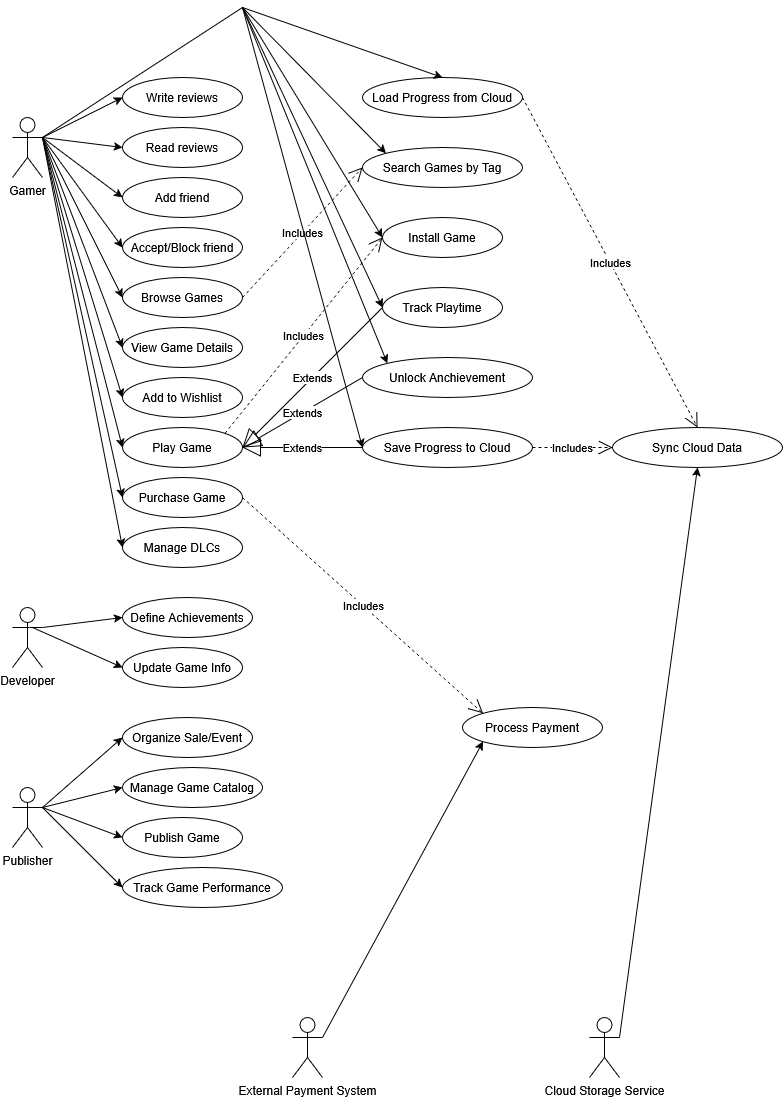

The diagram above was exported from draw.io. Its source (the exported page's mxGraphModel, read from the mxfile embedded in the PNG):
<mxGraphModel dx="946" dy="482" grid="1" gridSize="10" guides="1" tooltips="1" connect="1" arrows="1" fold="1" page="1" pageScale="1" pageWidth="827" pageHeight="1169" math="0" shadow="0">
  <root>
    <mxCell id="0" />
    <mxCell id="1" parent="0" />
    <mxCell id="VFYsyVMOEql_OoptQlIC-1" value="Gamer" style="shape=umlActor;verticalLabelPosition=bottom;verticalAlign=top;html=1;outlineConnect=0;" parent="1" vertex="1">
      <mxGeometry x="50" y="120" width="30" height="60" as="geometry" />
    </mxCell>
    <mxCell id="VFYsyVMOEql_OoptQlIC-3" value="Write reviews" style="ellipse;whiteSpace=wrap;html=1;" parent="1" vertex="1">
      <mxGeometry x="160" y="80" width="120" height="40" as="geometry" />
    </mxCell>
    <mxCell id="VFYsyVMOEql_OoptQlIC-4" value="Read reviews" style="ellipse;whiteSpace=wrap;html=1;" parent="1" vertex="1">
      <mxGeometry x="160" y="130" width="120" height="40" as="geometry" />
    </mxCell>
    <mxCell id="VFYsyVMOEql_OoptQlIC-5" value="Add friend" style="ellipse;whiteSpace=wrap;html=1;" parent="1" vertex="1">
      <mxGeometry x="160" y="180" width="120" height="40" as="geometry" />
    </mxCell>
    <mxCell id="VFYsyVMOEql_OoptQlIC-6" value="Accept/Block friend" style="ellipse;whiteSpace=wrap;html=1;" parent="1" vertex="1">
      <mxGeometry x="160" y="230" width="120" height="40" as="geometry" />
    </mxCell>
    <mxCell id="VFYsyVMOEql_OoptQlIC-7" value="Browse Games" style="ellipse;whiteSpace=wrap;html=1;" parent="1" vertex="1">
      <mxGeometry x="160" y="280" width="120" height="40" as="geometry" />
    </mxCell>
    <mxCell id="VFYsyVMOEql_OoptQlIC-8" value="View Game Details" style="ellipse;whiteSpace=wrap;html=1;" parent="1" vertex="1">
      <mxGeometry x="160" y="330" width="120" height="40" as="geometry" />
    </mxCell>
    <mxCell id="VFYsyVMOEql_OoptQlIC-9" value="Add to Wishlist" style="ellipse;whiteSpace=wrap;html=1;" parent="1" vertex="1">
      <mxGeometry x="160" y="380" width="120" height="40" as="geometry" />
    </mxCell>
    <mxCell id="VFYsyVMOEql_OoptQlIC-10" value="Play Game" style="ellipse;whiteSpace=wrap;html=1;" parent="1" vertex="1">
      <mxGeometry x="160" y="430" width="120" height="40" as="geometry" />
    </mxCell>
    <mxCell id="VFYsyVMOEql_OoptQlIC-11" value="Purchase Game" style="ellipse;whiteSpace=wrap;html=1;" parent="1" vertex="1">
      <mxGeometry x="160" y="480" width="120" height="40" as="geometry" />
    </mxCell>
    <mxCell id="VFYsyVMOEql_OoptQlIC-12" value="Manage DLCs" style="ellipse;whiteSpace=wrap;html=1;" parent="1" vertex="1">
      <mxGeometry x="160" y="530" width="120" height="40" as="geometry" />
    </mxCell>
    <mxCell id="VFYsyVMOEql_OoptQlIC-13" value="Load Progress from Cloud" style="ellipse;whiteSpace=wrap;html=1;" parent="1" vertex="1">
      <mxGeometry x="400" y="80" width="160" height="40" as="geometry" />
    </mxCell>
    <mxCell id="VFYsyVMOEql_OoptQlIC-14" value="Search Games by Tag" style="ellipse;whiteSpace=wrap;html=1;" parent="1" vertex="1">
      <mxGeometry x="400" y="150" width="160" height="40" as="geometry" />
    </mxCell>
    <mxCell id="VFYsyVMOEql_OoptQlIC-15" value="Install Game" style="ellipse;whiteSpace=wrap;html=1;" parent="1" vertex="1">
      <mxGeometry x="420" y="220" width="120" height="40" as="geometry" />
    </mxCell>
    <mxCell id="VFYsyVMOEql_OoptQlIC-16" value="Track Playtime" style="ellipse;whiteSpace=wrap;html=1;" parent="1" vertex="1">
      <mxGeometry x="420" y="290" width="120" height="40" as="geometry" />
    </mxCell>
    <mxCell id="VFYsyVMOEql_OoptQlIC-17" value="Unlock Anchievement" style="ellipse;whiteSpace=wrap;html=1;" parent="1" vertex="1">
      <mxGeometry x="400" y="360" width="170" height="40" as="geometry" />
    </mxCell>
    <mxCell id="VFYsyVMOEql_OoptQlIC-18" value="Save Progress to Cloud" style="ellipse;whiteSpace=wrap;html=1;" parent="1" vertex="1">
      <mxGeometry x="400" y="430" width="170" height="40" as="geometry" />
    </mxCell>
    <mxCell id="VFYsyVMOEql_OoptQlIC-19" value="Sync Cloud Data" style="ellipse;whiteSpace=wrap;html=1;" parent="1" vertex="1">
      <mxGeometry x="650" y="430" width="170" height="40" as="geometry" />
    </mxCell>
    <mxCell id="VFYsyVMOEql_OoptQlIC-21" value="Extends" style="endArrow=block;endSize=16;endFill=0;html=1;rounded=0;exitX=0;exitY=0.5;exitDx=0;exitDy=0;entryX=1;entryY=0.5;entryDx=0;entryDy=0;" parent="1" source="VFYsyVMOEql_OoptQlIC-18" target="VFYsyVMOEql_OoptQlIC-10" edge="1">
      <mxGeometry width="160" relative="1" as="geometry">
        <mxPoint x="160" y="740" as="sourcePoint" />
        <mxPoint x="320" y="740" as="targetPoint" />
      </mxGeometry>
    </mxCell>
    <mxCell id="VFYsyVMOEql_OoptQlIC-22" value="Includes" style="endArrow=open;endSize=12;dashed=1;html=1;rounded=0;exitX=1;exitY=0;exitDx=0;exitDy=0;entryX=0;entryY=0.5;entryDx=0;entryDy=0;" parent="1" source="VFYsyVMOEql_OoptQlIC-10" target="VFYsyVMOEql_OoptQlIC-15" edge="1">
      <mxGeometry width="160" relative="1" as="geometry">
        <mxPoint x="160" y="790" as="sourcePoint" />
        <mxPoint x="320" y="790" as="targetPoint" />
      </mxGeometry>
    </mxCell>
    <mxCell id="VFYsyVMOEql_OoptQlIC-23" value="Extends" style="endArrow=block;endSize=16;endFill=0;html=1;rounded=0;exitX=0;exitY=0.5;exitDx=0;exitDy=0;" parent="1" source="VFYsyVMOEql_OoptQlIC-17" edge="1">
      <mxGeometry width="160" relative="1" as="geometry">
        <mxPoint x="500" y="600" as="sourcePoint" />
        <mxPoint x="280" y="450" as="targetPoint" />
      </mxGeometry>
    </mxCell>
    <mxCell id="VFYsyVMOEql_OoptQlIC-24" value="Extends" style="endArrow=block;endSize=16;endFill=0;html=1;rounded=0;exitX=0;exitY=0.5;exitDx=0;exitDy=0;entryX=1;entryY=0.5;entryDx=0;entryDy=0;" parent="1" target="VFYsyVMOEql_OoptQlIC-10" edge="1">
      <mxGeometry width="160" relative="1" as="geometry">
        <mxPoint x="420" y="310" as="sourcePoint" />
        <mxPoint x="300" y="380" as="targetPoint" />
      </mxGeometry>
    </mxCell>
    <mxCell id="VFYsyVMOEql_OoptQlIC-25" value="Includes" style="endArrow=open;endSize=12;dashed=1;html=1;rounded=0;exitX=1;exitY=0.5;exitDx=0;exitDy=0;entryX=0.5;entryY=0;entryDx=0;entryDy=0;" parent="1" source="VFYsyVMOEql_OoptQlIC-13" target="VFYsyVMOEql_OoptQlIC-19" edge="1">
      <mxGeometry width="160" relative="1" as="geometry">
        <mxPoint x="380" y="496" as="sourcePoint" />
        <mxPoint x="538" y="300" as="targetPoint" />
      </mxGeometry>
    </mxCell>
    <mxCell id="VFYsyVMOEql_OoptQlIC-26" value="" style="endArrow=classic;html=1;rounded=0;exitX=1;exitY=0.3333333333333333;exitDx=0;exitDy=0;exitPerimeter=0;entryX=0;entryY=0.5;entryDx=0;entryDy=0;" parent="1" source="VFYsyVMOEql_OoptQlIC-1" target="VFYsyVMOEql_OoptQlIC-12" edge="1">
      <mxGeometry width="50" height="50" relative="1" as="geometry">
        <mxPoint x="500" y="430" as="sourcePoint" />
        <mxPoint x="550" y="380" as="targetPoint" />
      </mxGeometry>
    </mxCell>
    <mxCell id="VFYsyVMOEql_OoptQlIC-27" value="" style="endArrow=classic;html=1;rounded=0;exitX=1;exitY=0.3333333333333333;exitDx=0;exitDy=0;exitPerimeter=0;entryX=0;entryY=0.5;entryDx=0;entryDy=0;" parent="1" source="VFYsyVMOEql_OoptQlIC-1" target="VFYsyVMOEql_OoptQlIC-11" edge="1">
      <mxGeometry width="50" height="50" relative="1" as="geometry">
        <mxPoint x="190" y="210" as="sourcePoint" />
        <mxPoint x="270" y="600" as="targetPoint" />
      </mxGeometry>
    </mxCell>
    <mxCell id="VFYsyVMOEql_OoptQlIC-28" value="" style="endArrow=classic;html=1;rounded=0;exitX=1;exitY=0.3333333333333333;exitDx=0;exitDy=0;exitPerimeter=0;entryX=0;entryY=0.5;entryDx=0;entryDy=0;" parent="1" source="VFYsyVMOEql_OoptQlIC-1" target="VFYsyVMOEql_OoptQlIC-10" edge="1">
      <mxGeometry width="50" height="50" relative="1" as="geometry">
        <mxPoint x="110" y="240" as="sourcePoint" />
        <mxPoint x="190" y="580" as="targetPoint" />
      </mxGeometry>
    </mxCell>
    <mxCell id="VFYsyVMOEql_OoptQlIC-29" value="" style="endArrow=classic;html=1;rounded=0;exitX=1;exitY=0.3333333333333333;exitDx=0;exitDy=0;exitPerimeter=0;entryX=0;entryY=0.5;entryDx=0;entryDy=0;" parent="1" source="VFYsyVMOEql_OoptQlIC-1" target="VFYsyVMOEql_OoptQlIC-9" edge="1">
      <mxGeometry width="50" height="50" relative="1" as="geometry">
        <mxPoint x="340" y="600" as="sourcePoint" />
        <mxPoint x="420" y="890" as="targetPoint" />
      </mxGeometry>
    </mxCell>
    <mxCell id="VFYsyVMOEql_OoptQlIC-30" value="" style="endArrow=classic;html=1;rounded=0;exitX=1;exitY=0.3333333333333333;exitDx=0;exitDy=0;exitPerimeter=0;" parent="1" source="VFYsyVMOEql_OoptQlIC-1" edge="1">
      <mxGeometry width="50" height="50" relative="1" as="geometry">
        <mxPoint x="210" y="430" as="sourcePoint" />
        <mxPoint x="160" y="350" as="targetPoint" />
      </mxGeometry>
    </mxCell>
    <mxCell id="VFYsyVMOEql_OoptQlIC-31" value="" style="endArrow=classic;html=1;rounded=0;exitX=1;exitY=0.3333333333333333;exitDx=0;exitDy=0;exitPerimeter=0;entryX=0;entryY=0.5;entryDx=0;entryDy=0;" parent="1" source="VFYsyVMOEql_OoptQlIC-1" target="VFYsyVMOEql_OoptQlIC-7" edge="1">
      <mxGeometry width="50" height="50" relative="1" as="geometry">
        <mxPoint x="410" y="680" as="sourcePoint" />
        <mxPoint x="490" y="870" as="targetPoint" />
      </mxGeometry>
    </mxCell>
    <mxCell id="VFYsyVMOEql_OoptQlIC-32" value="" style="endArrow=classic;html=1;rounded=0;exitX=1;exitY=0.3333333333333333;exitDx=0;exitDy=0;exitPerimeter=0;entryX=0;entryY=0.5;entryDx=0;entryDy=0;" parent="1" source="VFYsyVMOEql_OoptQlIC-1" target="VFYsyVMOEql_OoptQlIC-6" edge="1">
      <mxGeometry width="50" height="50" relative="1" as="geometry">
        <mxPoint x="120" y="220" as="sourcePoint" />
        <mxPoint x="200" y="360" as="targetPoint" />
      </mxGeometry>
    </mxCell>
    <mxCell id="VFYsyVMOEql_OoptQlIC-33" value="" style="endArrow=classic;html=1;rounded=0;entryX=0;entryY=0.5;entryDx=0;entryDy=0;" parent="1" target="VFYsyVMOEql_OoptQlIC-5" edge="1">
      <mxGeometry width="50" height="50" relative="1" as="geometry">
        <mxPoint x="80" y="140" as="sourcePoint" />
        <mxPoint x="260" y="350" as="targetPoint" />
      </mxGeometry>
    </mxCell>
    <mxCell id="VFYsyVMOEql_OoptQlIC-34" value="" style="endArrow=classic;html=1;rounded=0;entryX=0;entryY=0.5;entryDx=0;entryDy=0;exitX=1;exitY=0.3333333333333333;exitDx=0;exitDy=0;exitPerimeter=0;" parent="1" source="VFYsyVMOEql_OoptQlIC-1" target="VFYsyVMOEql_OoptQlIC-4" edge="1">
      <mxGeometry width="50" height="50" relative="1" as="geometry">
        <mxPoint x="160" y="210" as="sourcePoint" />
        <mxPoint x="240" y="250" as="targetPoint" />
      </mxGeometry>
    </mxCell>
    <mxCell id="VFYsyVMOEql_OoptQlIC-35" value="" style="endArrow=classic;html=1;rounded=0;entryX=0;entryY=0.5;entryDx=0;entryDy=0;" parent="1" target="VFYsyVMOEql_OoptQlIC-3" edge="1">
      <mxGeometry width="50" height="50" relative="1" as="geometry">
        <mxPoint x="80" y="140" as="sourcePoint" />
        <mxPoint x="240" y="190" as="targetPoint" />
      </mxGeometry>
    </mxCell>
    <mxCell id="VFYsyVMOEql_OoptQlIC-36" value="Includes" style="endArrow=open;endSize=12;dashed=1;html=1;rounded=0;exitX=1;exitY=0.5;exitDx=0;exitDy=0;entryX=0;entryY=0.5;entryDx=0;entryDy=0;" parent="1" source="VFYsyVMOEql_OoptQlIC-7" target="VFYsyVMOEql_OoptQlIC-14" edge="1">
      <mxGeometry width="160" relative="1" as="geometry">
        <mxPoint x="370" y="486" as="sourcePoint" />
        <mxPoint x="528" y="290" as="targetPoint" />
      </mxGeometry>
    </mxCell>
    <mxCell id="VFYsyVMOEql_OoptQlIC-43" value="" style="endArrow=none;html=1;rounded=0;exitX=1;exitY=0.3333333333333333;exitDx=0;exitDy=0;exitPerimeter=0;" parent="1" source="VFYsyVMOEql_OoptQlIC-1" edge="1">
      <mxGeometry width="50" height="50" relative="1" as="geometry">
        <mxPoint x="80" y="160" as="sourcePoint" />
        <mxPoint x="280" y="10" as="targetPoint" />
      </mxGeometry>
    </mxCell>
    <mxCell id="VFYsyVMOEql_OoptQlIC-44" value="" style="endArrow=classic;html=1;rounded=0;entryX=0.5;entryY=0;entryDx=0;entryDy=0;" parent="1" target="VFYsyVMOEql_OoptQlIC-13" edge="1">
      <mxGeometry width="50" height="50" relative="1" as="geometry">
        <mxPoint x="280" y="10" as="sourcePoint" />
        <mxPoint x="390" y="110" as="targetPoint" />
      </mxGeometry>
    </mxCell>
    <mxCell id="VFYsyVMOEql_OoptQlIC-45" value="" style="endArrow=classic;html=1;rounded=0;entryX=0;entryY=0;entryDx=0;entryDy=0;" parent="1" target="VFYsyVMOEql_OoptQlIC-14" edge="1">
      <mxGeometry width="50" height="50" relative="1" as="geometry">
        <mxPoint x="280" y="10" as="sourcePoint" />
        <mxPoint x="590" y="160" as="targetPoint" />
      </mxGeometry>
    </mxCell>
    <mxCell id="VFYsyVMOEql_OoptQlIC-46" value="" style="endArrow=classic;html=1;rounded=0;" parent="1" edge="1">
      <mxGeometry width="50" height="50" relative="1" as="geometry">
        <mxPoint x="280" y="10" as="sourcePoint" />
        <mxPoint x="420" y="240" as="targetPoint" />
      </mxGeometry>
    </mxCell>
    <mxCell id="VFYsyVMOEql_OoptQlIC-47" value="" style="endArrow=classic;html=1;rounded=0;" parent="1" edge="1">
      <mxGeometry width="50" height="50" relative="1" as="geometry">
        <mxPoint x="280" y="10" as="sourcePoint" />
        <mxPoint x="420" y="310" as="targetPoint" />
      </mxGeometry>
    </mxCell>
    <mxCell id="VFYsyVMOEql_OoptQlIC-48" value="" style="endArrow=classic;html=1;rounded=0;entryX=0;entryY=0;entryDx=0;entryDy=0;" parent="1" target="VFYsyVMOEql_OoptQlIC-17" edge="1">
      <mxGeometry width="50" height="50" relative="1" as="geometry">
        <mxPoint x="280" y="10" as="sourcePoint" />
        <mxPoint x="400" y="380" as="targetPoint" />
      </mxGeometry>
    </mxCell>
    <mxCell id="VFYsyVMOEql_OoptQlIC-49" value="" style="endArrow=classic;html=1;rounded=0;entryX=0;entryY=0.5;entryDx=0;entryDy=0;" parent="1" target="VFYsyVMOEql_OoptQlIC-18" edge="1">
      <mxGeometry width="50" height="50" relative="1" as="geometry">
        <mxPoint x="280" y="10" as="sourcePoint" />
        <mxPoint x="605" y="716" as="targetPoint" />
      </mxGeometry>
    </mxCell>
    <mxCell id="VFYsyVMOEql_OoptQlIC-50" value="Includes" style="endArrow=open;endSize=12;dashed=1;html=1;rounded=0;exitX=1;exitY=0.5;exitDx=0;exitDy=0;entryX=0;entryY=0.5;entryDx=0;entryDy=0;" parent="1" source="VFYsyVMOEql_OoptQlIC-18" target="VFYsyVMOEql_OoptQlIC-19" edge="1">
      <mxGeometry width="160" relative="1" as="geometry">
        <mxPoint x="360" y="460" as="sourcePoint" />
        <mxPoint x="480" y="280" as="targetPoint" />
      </mxGeometry>
    </mxCell>
    <mxCell id="VFYsyVMOEql_OoptQlIC-51" value="Define Achievements" style="ellipse;whiteSpace=wrap;html=1;" parent="1" vertex="1">
      <mxGeometry x="160" y="600" width="130" height="40" as="geometry" />
    </mxCell>
    <mxCell id="VFYsyVMOEql_OoptQlIC-52" value="Organize Sale/Event" style="ellipse;whiteSpace=wrap;html=1;" parent="1" vertex="1">
      <mxGeometry x="160" y="720" width="130" height="40" as="geometry" />
    </mxCell>
    <mxCell id="VFYsyVMOEql_OoptQlIC-53" value="Update Game Info" style="ellipse;whiteSpace=wrap;html=1;" parent="1" vertex="1">
      <mxGeometry x="160" y="650" width="120" height="40" as="geometry" />
    </mxCell>
    <mxCell id="VFYsyVMOEql_OoptQlIC-54" value="Manage Game Catalog" style="ellipse;whiteSpace=wrap;html=1;" parent="1" vertex="1">
      <mxGeometry x="160" y="770" width="140" height="40" as="geometry" />
    </mxCell>
    <mxCell id="VFYsyVMOEql_OoptQlIC-55" value="Publish Game" style="ellipse;whiteSpace=wrap;html=1;" parent="1" vertex="1">
      <mxGeometry x="160" y="820" width="120" height="40" as="geometry" />
    </mxCell>
    <mxCell id="VFYsyVMOEql_OoptQlIC-56" value="Track Game Performance" style="ellipse;whiteSpace=wrap;html=1;" parent="1" vertex="1">
      <mxGeometry x="160" y="870" width="160" height="40" as="geometry" />
    </mxCell>
    <mxCell id="VFYsyVMOEql_OoptQlIC-57" value="Developer" style="shape=umlActor;verticalLabelPosition=bottom;verticalAlign=top;html=1;outlineConnect=0;" parent="1" vertex="1">
      <mxGeometry x="50" y="610" width="30" height="60" as="geometry" />
    </mxCell>
    <mxCell id="VFYsyVMOEql_OoptQlIC-58" value="" style="endArrow=classic;html=1;rounded=0;exitX=1;exitY=0.3333333333333333;exitDx=0;exitDy=0;exitPerimeter=0;entryX=0;entryY=0.5;entryDx=0;entryDy=0;" parent="1" source="VFYsyVMOEql_OoptQlIC-57" target="VFYsyVMOEql_OoptQlIC-51" edge="1">
      <mxGeometry width="50" height="50" relative="1" as="geometry">
        <mxPoint x="120" y="680" as="sourcePoint" />
        <mxPoint x="170" y="630" as="targetPoint" />
      </mxGeometry>
    </mxCell>
    <mxCell id="VFYsyVMOEql_OoptQlIC-59" value="" style="endArrow=classic;html=1;rounded=0;entryX=0;entryY=0.5;entryDx=0;entryDy=0;" parent="1" target="VFYsyVMOEql_OoptQlIC-53" edge="1">
      <mxGeometry width="50" height="50" relative="1" as="geometry">
        <mxPoint x="70" y="630" as="sourcePoint" />
        <mxPoint x="200" y="640" as="targetPoint" />
      </mxGeometry>
    </mxCell>
    <mxCell id="VFYsyVMOEql_OoptQlIC-60" value="Publisher" style="shape=umlActor;verticalLabelPosition=bottom;verticalAlign=top;html=1;outlineConnect=0;" parent="1" vertex="1">
      <mxGeometry x="50" y="790" width="30" height="60" as="geometry" />
    </mxCell>
    <mxCell id="VFYsyVMOEql_OoptQlIC-64" value="" style="endArrow=classic;html=1;rounded=0;exitX=1;exitY=0.3333333333333333;exitDx=0;exitDy=0;exitPerimeter=0;entryX=0;entryY=0.5;entryDx=0;entryDy=0;" parent="1" source="VFYsyVMOEql_OoptQlIC-60" target="VFYsyVMOEql_OoptQlIC-52" edge="1">
      <mxGeometry width="50" height="50" relative="1" as="geometry">
        <mxPoint x="190" y="820" as="sourcePoint" />
        <mxPoint x="240" y="770" as="targetPoint" />
      </mxGeometry>
    </mxCell>
    <mxCell id="VFYsyVMOEql_OoptQlIC-65" value="" style="endArrow=classic;html=1;rounded=0;entryX=0;entryY=0.5;entryDx=0;entryDy=0;exitX=1;exitY=0.3333333333333333;exitDx=0;exitDy=0;exitPerimeter=0;" parent="1" source="VFYsyVMOEql_OoptQlIC-60" target="VFYsyVMOEql_OoptQlIC-54" edge="1">
      <mxGeometry width="50" height="50" relative="1" as="geometry">
        <mxPoint x="90" y="810" as="sourcePoint" />
        <mxPoint x="250" y="810" as="targetPoint" />
      </mxGeometry>
    </mxCell>
    <mxCell id="VFYsyVMOEql_OoptQlIC-66" value="" style="endArrow=classic;html=1;rounded=0;entryX=0;entryY=0.5;entryDx=0;entryDy=0;" parent="1" target="VFYsyVMOEql_OoptQlIC-55" edge="1">
      <mxGeometry width="50" height="50" relative="1" as="geometry">
        <mxPoint x="80" y="810" as="sourcePoint" />
        <mxPoint x="190" y="810" as="targetPoint" />
      </mxGeometry>
    </mxCell>
    <mxCell id="VFYsyVMOEql_OoptQlIC-67" value="" style="endArrow=classic;html=1;rounded=0;entryX=0;entryY=0.5;entryDx=0;entryDy=0;" parent="1" target="VFYsyVMOEql_OoptQlIC-56" edge="1">
      <mxGeometry width="50" height="50" relative="1" as="geometry">
        <mxPoint x="80" y="810" as="sourcePoint" />
        <mxPoint x="210" y="880" as="targetPoint" />
      </mxGeometry>
    </mxCell>
    <mxCell id="VFYsyVMOEql_OoptQlIC-68" value="Process Payment" style="ellipse;whiteSpace=wrap;html=1;" parent="1" vertex="1">
      <mxGeometry x="500" y="710" width="140" height="40" as="geometry" />
    </mxCell>
    <mxCell id="VFYsyVMOEql_OoptQlIC-69" value="Includes" style="endArrow=open;endSize=12;dashed=1;html=1;rounded=0;exitX=1;exitY=0.5;exitDx=0;exitDy=0;entryX=0;entryY=0;entryDx=0;entryDy=0;" parent="1" source="VFYsyVMOEql_OoptQlIC-11" target="VFYsyVMOEql_OoptQlIC-68" edge="1">
      <mxGeometry width="160" relative="1" as="geometry">
        <mxPoint x="660" y="470" as="sourcePoint" />
        <mxPoint x="770" y="470" as="targetPoint" />
      </mxGeometry>
    </mxCell>
    <mxCell id="VFYsyVMOEql_OoptQlIC-70" value="External Payment System" style="shape=umlActor;verticalLabelPosition=bottom;verticalAlign=top;html=1;outlineConnect=0;" parent="1" vertex="1">
      <mxGeometry x="330" y="1020" width="30" height="60" as="geometry" />
    </mxCell>
    <mxCell id="VFYsyVMOEql_OoptQlIC-71" value="" style="endArrow=classic;html=1;rounded=0;exitX=1;exitY=0.3333333333333333;exitDx=0;exitDy=0;exitPerimeter=0;entryX=0;entryY=1;entryDx=0;entryDy=0;" parent="1" source="VFYsyVMOEql_OoptQlIC-70" target="VFYsyVMOEql_OoptQlIC-68" edge="1">
      <mxGeometry width="50" height="50" relative="1" as="geometry">
        <mxPoint x="190" y="970" as="sourcePoint" />
        <mxPoint x="240" y="920" as="targetPoint" />
      </mxGeometry>
    </mxCell>
    <mxCell id="VFYsyVMOEql_OoptQlIC-73" value="Cloud Storage Service" style="shape=umlActor;verticalLabelPosition=bottom;verticalAlign=top;html=1;outlineConnect=0;" parent="1" vertex="1">
      <mxGeometry x="627" y="1020" width="30" height="60" as="geometry" />
    </mxCell>
    <mxCell id="VFYsyVMOEql_OoptQlIC-75" value="" style="endArrow=classic;html=1;rounded=0;exitX=1;exitY=0.3333333333333333;exitDx=0;exitDy=0;exitPerimeter=0;entryX=0.5;entryY=1;entryDx=0;entryDy=0;" parent="1" source="VFYsyVMOEql_OoptQlIC-73" target="VFYsyVMOEql_OoptQlIC-19" edge="1">
      <mxGeometry width="50" height="50" relative="1" as="geometry">
        <mxPoint x="430" y="960" as="sourcePoint" />
        <mxPoint x="480" y="910" as="targetPoint" />
      </mxGeometry>
    </mxCell>
  </root>
</mxGraphModel>